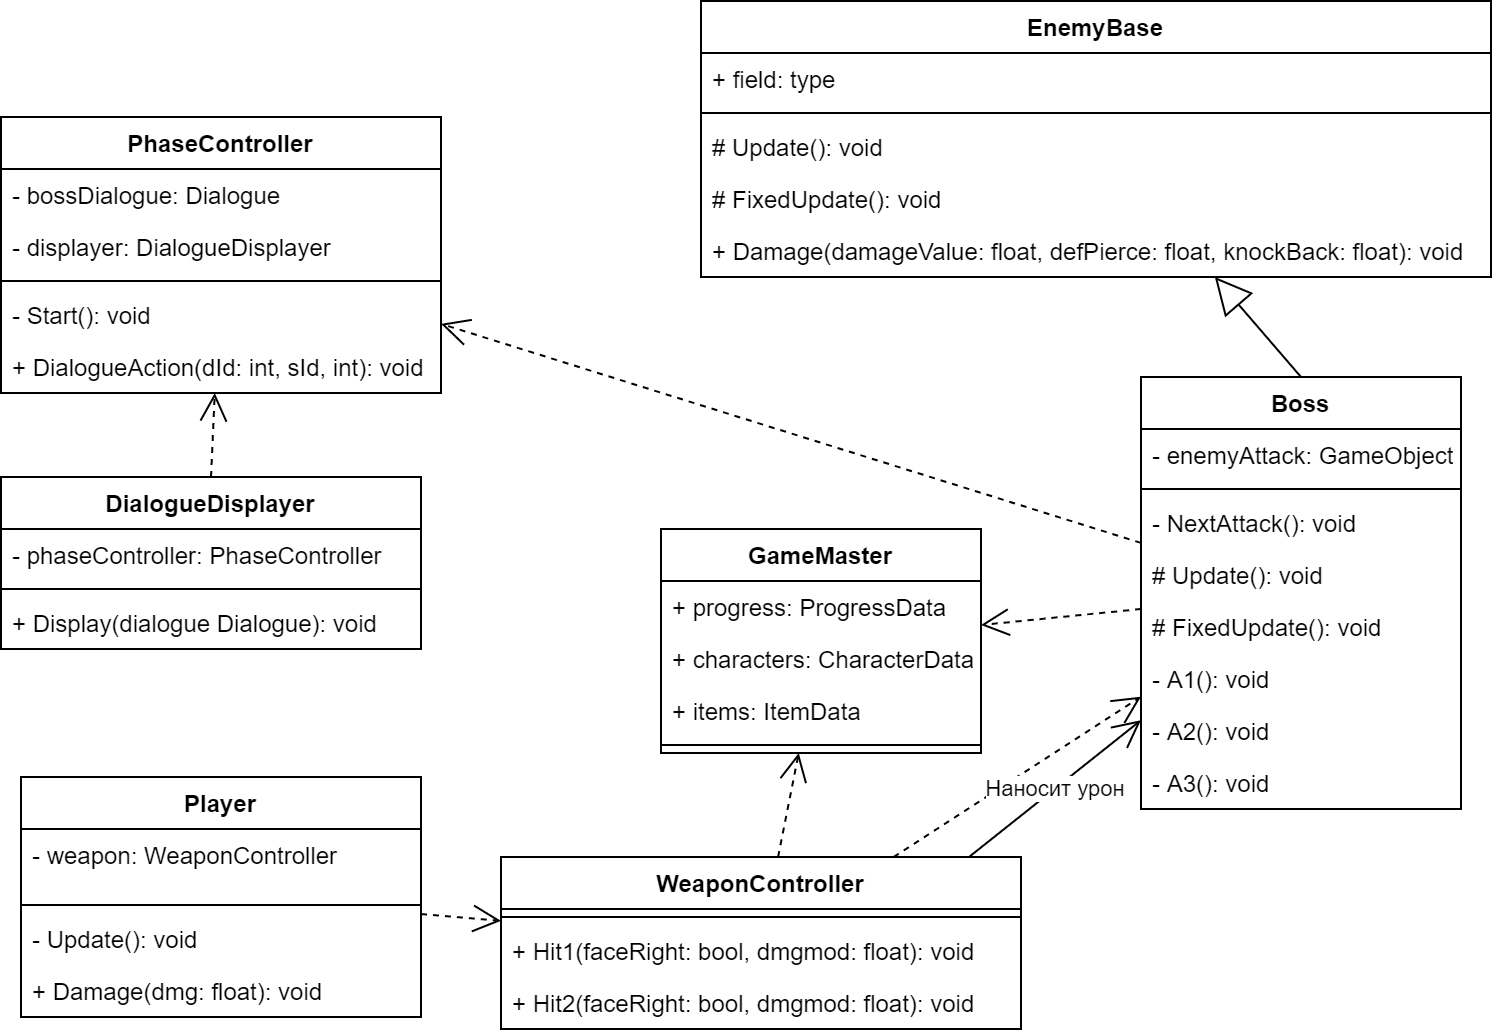

The diagram above was exported from draw.io. Its source (the exported page's mxGraphModel, read from the mxfile embedded in the PNG):
<mxGraphModel dx="1662" dy="795" grid="1" gridSize="10" guides="1" tooltips="1" connect="1" arrows="1" fold="1" page="1" pageScale="1" pageWidth="1600" pageHeight="900" math="0" shadow="0">
  <root>
    <mxCell id="JSfmYwGgHfW_XhNdEWzS-0" />
    <mxCell id="JSfmYwGgHfW_XhNdEWzS-1" parent="JSfmYwGgHfW_XhNdEWzS-0" />
    <mxCell id="Bn4HXpZwqHEImgLB9WUE-0" value="PhaseController" style="swimlane;fontStyle=1;align=center;verticalAlign=top;childLayout=stackLayout;horizontal=1;startSize=26;horizontalStack=0;resizeParent=1;resizeParentMax=0;resizeLast=0;collapsible=1;marginBottom=0;" vertex="1" parent="JSfmYwGgHfW_XhNdEWzS-1">
      <mxGeometry x="110" y="70" width="220" height="138" as="geometry" />
    </mxCell>
    <mxCell id="Bn4HXpZwqHEImgLB9WUE-1" value="- bossDialogue: Dialogue" style="text;strokeColor=none;fillColor=none;align=left;verticalAlign=top;spacingLeft=4;spacingRight=4;overflow=hidden;rotatable=0;points=[[0,0.5],[1,0.5]];portConstraint=eastwest;" vertex="1" parent="Bn4HXpZwqHEImgLB9WUE-0">
      <mxGeometry y="26" width="220" height="26" as="geometry" />
    </mxCell>
    <mxCell id="Bn4HXpZwqHEImgLB9WUE-26" value="- displayer: DialogueDisplayer" style="text;strokeColor=none;fillColor=none;align=left;verticalAlign=top;spacingLeft=4;spacingRight=4;overflow=hidden;rotatable=0;points=[[0,0.5],[1,0.5]];portConstraint=eastwest;" vertex="1" parent="Bn4HXpZwqHEImgLB9WUE-0">
      <mxGeometry y="52" width="220" height="26" as="geometry" />
    </mxCell>
    <mxCell id="Bn4HXpZwqHEImgLB9WUE-2" value="" style="line;strokeWidth=1;fillColor=none;align=left;verticalAlign=middle;spacingTop=-1;spacingLeft=3;spacingRight=3;rotatable=0;labelPosition=right;points=[];portConstraint=eastwest;" vertex="1" parent="Bn4HXpZwqHEImgLB9WUE-0">
      <mxGeometry y="78" width="220" height="8" as="geometry" />
    </mxCell>
    <mxCell id="Bn4HXpZwqHEImgLB9WUE-3" value="- Start(): void" style="text;strokeColor=none;fillColor=none;align=left;verticalAlign=top;spacingLeft=4;spacingRight=4;overflow=hidden;rotatable=0;points=[[0,0.5],[1,0.5]];portConstraint=eastwest;" vertex="1" parent="Bn4HXpZwqHEImgLB9WUE-0">
      <mxGeometry y="86" width="220" height="26" as="geometry" />
    </mxCell>
    <mxCell id="Bn4HXpZwqHEImgLB9WUE-27" value="+ DialogueAction(dId: int, sId, int): void" style="text;strokeColor=none;fillColor=none;align=left;verticalAlign=top;spacingLeft=4;spacingRight=4;overflow=hidden;rotatable=0;points=[[0,0.5],[1,0.5]];portConstraint=eastwest;" vertex="1" parent="Bn4HXpZwqHEImgLB9WUE-0">
      <mxGeometry y="112" width="220" height="26" as="geometry" />
    </mxCell>
    <mxCell id="Bn4HXpZwqHEImgLB9WUE-4" value="Boss" style="swimlane;fontStyle=1;align=center;verticalAlign=top;childLayout=stackLayout;horizontal=1;startSize=26;horizontalStack=0;resizeParent=1;resizeParentMax=0;resizeLast=0;collapsible=1;marginBottom=0;" vertex="1" parent="JSfmYwGgHfW_XhNdEWzS-1">
      <mxGeometry x="680" y="200" width="160" height="216" as="geometry" />
    </mxCell>
    <mxCell id="Bn4HXpZwqHEImgLB9WUE-5" value="- enemyAttack: GameObject" style="text;strokeColor=none;fillColor=none;align=left;verticalAlign=top;spacingLeft=4;spacingRight=4;overflow=hidden;rotatable=0;points=[[0,0.5],[1,0.5]];portConstraint=eastwest;" vertex="1" parent="Bn4HXpZwqHEImgLB9WUE-4">
      <mxGeometry y="26" width="160" height="26" as="geometry" />
    </mxCell>
    <mxCell id="Bn4HXpZwqHEImgLB9WUE-6" value="" style="line;strokeWidth=1;fillColor=none;align=left;verticalAlign=middle;spacingTop=-1;spacingLeft=3;spacingRight=3;rotatable=0;labelPosition=right;points=[];portConstraint=eastwest;" vertex="1" parent="Bn4HXpZwqHEImgLB9WUE-4">
      <mxGeometry y="52" width="160" height="8" as="geometry" />
    </mxCell>
    <mxCell id="Bn4HXpZwqHEImgLB9WUE-7" value="- NextAttack(): void" style="text;strokeColor=none;fillColor=none;align=left;verticalAlign=top;spacingLeft=4;spacingRight=4;overflow=hidden;rotatable=0;points=[[0,0.5],[1,0.5]];portConstraint=eastwest;" vertex="1" parent="Bn4HXpZwqHEImgLB9WUE-4">
      <mxGeometry y="60" width="160" height="26" as="geometry" />
    </mxCell>
    <mxCell id="Bn4HXpZwqHEImgLB9WUE-28" value="# Update(): void" style="text;strokeColor=none;fillColor=none;align=left;verticalAlign=top;spacingLeft=4;spacingRight=4;overflow=hidden;rotatable=0;points=[[0,0.5],[1,0.5]];portConstraint=eastwest;" vertex="1" parent="Bn4HXpZwqHEImgLB9WUE-4">
      <mxGeometry y="86" width="160" height="26" as="geometry" />
    </mxCell>
    <mxCell id="Bn4HXpZwqHEImgLB9WUE-29" value="# FixedUpdate(): void" style="text;strokeColor=none;fillColor=none;align=left;verticalAlign=top;spacingLeft=4;spacingRight=4;overflow=hidden;rotatable=0;points=[[0,0.5],[1,0.5]];portConstraint=eastwest;" vertex="1" parent="Bn4HXpZwqHEImgLB9WUE-4">
      <mxGeometry y="112" width="160" height="26" as="geometry" />
    </mxCell>
    <mxCell id="Bn4HXpZwqHEImgLB9WUE-30" value="- A1(): void" style="text;strokeColor=none;fillColor=none;align=left;verticalAlign=top;spacingLeft=4;spacingRight=4;overflow=hidden;rotatable=0;points=[[0,0.5],[1,0.5]];portConstraint=eastwest;" vertex="1" parent="Bn4HXpZwqHEImgLB9WUE-4">
      <mxGeometry y="138" width="160" height="26" as="geometry" />
    </mxCell>
    <mxCell id="Bn4HXpZwqHEImgLB9WUE-31" value="- A2(): void" style="text;strokeColor=none;fillColor=none;align=left;verticalAlign=top;spacingLeft=4;spacingRight=4;overflow=hidden;rotatable=0;points=[[0,0.5],[1,0.5]];portConstraint=eastwest;" vertex="1" parent="Bn4HXpZwqHEImgLB9WUE-4">
      <mxGeometry y="164" width="160" height="26" as="geometry" />
    </mxCell>
    <mxCell id="Bn4HXpZwqHEImgLB9WUE-32" value="- A3(): void" style="text;strokeColor=none;fillColor=none;align=left;verticalAlign=top;spacingLeft=4;spacingRight=4;overflow=hidden;rotatable=0;points=[[0,0.5],[1,0.5]];portConstraint=eastwest;" vertex="1" parent="Bn4HXpZwqHEImgLB9WUE-4">
      <mxGeometry y="190" width="160" height="26" as="geometry" />
    </mxCell>
    <mxCell id="Bn4HXpZwqHEImgLB9WUE-8" value="DialogueDisplayer" style="swimlane;fontStyle=1;align=center;verticalAlign=top;childLayout=stackLayout;horizontal=1;startSize=26;horizontalStack=0;resizeParent=1;resizeParentMax=0;resizeLast=0;collapsible=1;marginBottom=0;" vertex="1" parent="JSfmYwGgHfW_XhNdEWzS-1">
      <mxGeometry x="110" y="250" width="210" height="86" as="geometry" />
    </mxCell>
    <mxCell id="Bn4HXpZwqHEImgLB9WUE-9" value="- phaseController: PhaseController" style="text;strokeColor=none;fillColor=none;align=left;verticalAlign=top;spacingLeft=4;spacingRight=4;overflow=hidden;rotatable=0;points=[[0,0.5],[1,0.5]];portConstraint=eastwest;" vertex="1" parent="Bn4HXpZwqHEImgLB9WUE-8">
      <mxGeometry y="26" width="210" height="26" as="geometry" />
    </mxCell>
    <mxCell id="Bn4HXpZwqHEImgLB9WUE-10" value="" style="line;strokeWidth=1;fillColor=none;align=left;verticalAlign=middle;spacingTop=-1;spacingLeft=3;spacingRight=3;rotatable=0;labelPosition=right;points=[];portConstraint=eastwest;" vertex="1" parent="Bn4HXpZwqHEImgLB9WUE-8">
      <mxGeometry y="52" width="210" height="8" as="geometry" />
    </mxCell>
    <mxCell id="Bn4HXpZwqHEImgLB9WUE-11" value="+ Display(dialogue Dialogue): void" style="text;strokeColor=none;fillColor=none;align=left;verticalAlign=top;spacingLeft=4;spacingRight=4;overflow=hidden;rotatable=0;points=[[0,0.5],[1,0.5]];portConstraint=eastwest;" vertex="1" parent="Bn4HXpZwqHEImgLB9WUE-8">
      <mxGeometry y="60" width="210" height="26" as="geometry" />
    </mxCell>
    <mxCell id="Bn4HXpZwqHEImgLB9WUE-12" value="GameMaster" style="swimlane;fontStyle=1;align=center;verticalAlign=top;childLayout=stackLayout;horizontal=1;startSize=26;horizontalStack=0;resizeParent=1;resizeParentMax=0;resizeLast=0;collapsible=1;marginBottom=0;" vertex="1" parent="JSfmYwGgHfW_XhNdEWzS-1">
      <mxGeometry x="440" y="276" width="160" height="112" as="geometry" />
    </mxCell>
    <mxCell id="Bn4HXpZwqHEImgLB9WUE-13" value="+ progress: ProgressData" style="text;strokeColor=none;fillColor=none;align=left;verticalAlign=top;spacingLeft=4;spacingRight=4;overflow=hidden;rotatable=0;points=[[0,0.5],[1,0.5]];portConstraint=eastwest;" vertex="1" parent="Bn4HXpZwqHEImgLB9WUE-12">
      <mxGeometry y="26" width="160" height="26" as="geometry" />
    </mxCell>
    <mxCell id="nh7C1n0JbXsS2o_z3nMs-3" value="+ characters: CharacterData" style="text;strokeColor=none;fillColor=none;align=left;verticalAlign=top;spacingLeft=4;spacingRight=4;overflow=hidden;rotatable=0;points=[[0,0.5],[1,0.5]];portConstraint=eastwest;" vertex="1" parent="Bn4HXpZwqHEImgLB9WUE-12">
      <mxGeometry y="52" width="160" height="26" as="geometry" />
    </mxCell>
    <mxCell id="nh7C1n0JbXsS2o_z3nMs-4" value="+ items: ItemData" style="text;strokeColor=none;fillColor=none;align=left;verticalAlign=top;spacingLeft=4;spacingRight=4;overflow=hidden;rotatable=0;points=[[0,0.5],[1,0.5]];portConstraint=eastwest;" vertex="1" parent="Bn4HXpZwqHEImgLB9WUE-12">
      <mxGeometry y="78" width="160" height="26" as="geometry" />
    </mxCell>
    <mxCell id="Bn4HXpZwqHEImgLB9WUE-14" value="" style="line;strokeWidth=1;fillColor=none;align=left;verticalAlign=middle;spacingTop=-1;spacingLeft=3;spacingRight=3;rotatable=0;labelPosition=right;points=[];portConstraint=eastwest;" vertex="1" parent="Bn4HXpZwqHEImgLB9WUE-12">
      <mxGeometry y="104" width="160" height="8" as="geometry" />
    </mxCell>
    <mxCell id="0gGj5dd4VcXHnqNJkP34-0" value="Player" style="swimlane;fontStyle=1;align=center;verticalAlign=top;childLayout=stackLayout;horizontal=1;startSize=26;horizontalStack=0;resizeParent=1;resizeParentMax=0;resizeLast=0;collapsible=1;marginBottom=0;" vertex="1" parent="JSfmYwGgHfW_XhNdEWzS-1">
      <mxGeometry x="120" y="400" width="200" height="120" as="geometry">
        <mxRectangle x="60" y="60" width="100" height="26" as="alternateBounds" />
      </mxGeometry>
    </mxCell>
    <mxCell id="0gGj5dd4VcXHnqNJkP34-1" value="- weapon: WeaponController" style="text;strokeColor=none;fillColor=none;align=left;verticalAlign=top;spacingLeft=4;spacingRight=4;overflow=hidden;rotatable=0;points=[[0,0.5],[1,0.5]];portConstraint=eastwest;" vertex="1" parent="0gGj5dd4VcXHnqNJkP34-0">
      <mxGeometry y="26" width="200" height="34" as="geometry" />
    </mxCell>
    <mxCell id="0gGj5dd4VcXHnqNJkP34-2" value="" style="line;strokeWidth=1;fillColor=none;align=left;verticalAlign=middle;spacingTop=-1;spacingLeft=3;spacingRight=3;rotatable=0;labelPosition=right;points=[];portConstraint=eastwest;" vertex="1" parent="0gGj5dd4VcXHnqNJkP34-0">
      <mxGeometry y="60" width="200" height="8" as="geometry" />
    </mxCell>
    <mxCell id="0gGj5dd4VcXHnqNJkP34-3" value="- Update(): void" style="text;strokeColor=none;fillColor=none;align=left;verticalAlign=top;spacingLeft=4;spacingRight=4;overflow=hidden;rotatable=0;points=[[0,0.5],[1,0.5]];portConstraint=eastwest;" vertex="1" parent="0gGj5dd4VcXHnqNJkP34-0">
      <mxGeometry y="68" width="200" height="26" as="geometry" />
    </mxCell>
    <mxCell id="0gGj5dd4VcXHnqNJkP34-4" value="+ Damage(dmg: float): void" style="text;strokeColor=none;fillColor=none;align=left;verticalAlign=top;spacingLeft=4;spacingRight=4;overflow=hidden;rotatable=0;points=[[0,0.5],[1,0.5]];portConstraint=eastwest;" vertex="1" parent="0gGj5dd4VcXHnqNJkP34-0">
      <mxGeometry y="94" width="200" height="26" as="geometry" />
    </mxCell>
    <mxCell id="bkOXqKCR7M-8EVk2RFDH-0" value="WeaponController" style="swimlane;fontStyle=1;align=center;verticalAlign=top;childLayout=stackLayout;horizontal=1;startSize=26;horizontalStack=0;resizeParent=1;resizeParentMax=0;resizeLast=0;collapsible=1;marginBottom=0;" vertex="1" parent="JSfmYwGgHfW_XhNdEWzS-1">
      <mxGeometry x="360" y="440" width="260" height="86" as="geometry" />
    </mxCell>
    <mxCell id="bkOXqKCR7M-8EVk2RFDH-1" value="" style="line;strokeWidth=1;fillColor=none;align=left;verticalAlign=middle;spacingTop=-1;spacingLeft=3;spacingRight=3;rotatable=0;labelPosition=right;points=[];portConstraint=eastwest;" vertex="1" parent="bkOXqKCR7M-8EVk2RFDH-0">
      <mxGeometry y="26" width="260" height="8" as="geometry" />
    </mxCell>
    <mxCell id="bkOXqKCR7M-8EVk2RFDH-2" value="+ Hit1(faceRight: bool, dmgmod: float): void" style="text;strokeColor=none;fillColor=none;align=left;verticalAlign=top;spacingLeft=4;spacingRight=4;overflow=hidden;rotatable=0;points=[[0,0.5],[1,0.5]];portConstraint=eastwest;" vertex="1" parent="bkOXqKCR7M-8EVk2RFDH-0">
      <mxGeometry y="34" width="260" height="26" as="geometry" />
    </mxCell>
    <mxCell id="bkOXqKCR7M-8EVk2RFDH-3" value="+ Hit2(faceRight: bool, dmgmod: float): void" style="text;strokeColor=none;fillColor=none;align=left;verticalAlign=top;spacingLeft=4;spacingRight=4;overflow=hidden;rotatable=0;points=[[0,0.5],[1,0.5]];portConstraint=eastwest;" vertex="1" parent="bkOXqKCR7M-8EVk2RFDH-0">
      <mxGeometry y="60" width="260" height="26" as="geometry" />
    </mxCell>
    <mxCell id="LbT4vri4P17o506qDVxr-0" value="" style="endArrow=open;endSize=12;dashed=1;html=1;" edge="1" parent="JSfmYwGgHfW_XhNdEWzS-1" source="0gGj5dd4VcXHnqNJkP34-0" target="bkOXqKCR7M-8EVk2RFDH-0">
      <mxGeometry width="160" relative="1" as="geometry">
        <mxPoint x="240" y="70" as="sourcePoint" />
        <mxPoint x="280" y="73.05882352941171" as="targetPoint" />
      </mxGeometry>
    </mxCell>
    <mxCell id="SzOiO3DothvT6NVnB_Y6-0" value="EnemyBase" style="swimlane;fontStyle=1;align=center;verticalAlign=top;childLayout=stackLayout;horizontal=1;startSize=26;horizontalStack=0;resizeParent=1;resizeParentMax=0;resizeLast=0;collapsible=1;marginBottom=0;" vertex="1" parent="JSfmYwGgHfW_XhNdEWzS-1">
      <mxGeometry x="460" y="12" width="395" height="138" as="geometry" />
    </mxCell>
    <mxCell id="SzOiO3DothvT6NVnB_Y6-1" value="+ field: type" style="text;strokeColor=none;fillColor=none;align=left;verticalAlign=top;spacingLeft=4;spacingRight=4;overflow=hidden;rotatable=0;points=[[0,0.5],[1,0.5]];portConstraint=eastwest;" vertex="1" parent="SzOiO3DothvT6NVnB_Y6-0">
      <mxGeometry y="26" width="395" height="26" as="geometry" />
    </mxCell>
    <mxCell id="SzOiO3DothvT6NVnB_Y6-2" value="" style="line;strokeWidth=1;fillColor=none;align=left;verticalAlign=middle;spacingTop=-1;spacingLeft=3;spacingRight=3;rotatable=0;labelPosition=right;points=[];portConstraint=eastwest;" vertex="1" parent="SzOiO3DothvT6NVnB_Y6-0">
      <mxGeometry y="52" width="395" height="8" as="geometry" />
    </mxCell>
    <mxCell id="SzOiO3DothvT6NVnB_Y6-3" value="# Update(): void" style="text;strokeColor=none;fillColor=none;align=left;verticalAlign=top;spacingLeft=4;spacingRight=4;overflow=hidden;rotatable=0;points=[[0,0.5],[1,0.5]];portConstraint=eastwest;" vertex="1" parent="SzOiO3DothvT6NVnB_Y6-0">
      <mxGeometry y="60" width="395" height="26" as="geometry" />
    </mxCell>
    <mxCell id="SzOiO3DothvT6NVnB_Y6-4" value="# FixedUpdate(): void" style="text;strokeColor=none;fillColor=none;align=left;verticalAlign=top;spacingLeft=4;spacingRight=4;overflow=hidden;rotatable=0;points=[[0,0.5],[1,0.5]];portConstraint=eastwest;" vertex="1" parent="SzOiO3DothvT6NVnB_Y6-0">
      <mxGeometry y="86" width="395" height="26" as="geometry" />
    </mxCell>
    <mxCell id="SzOiO3DothvT6NVnB_Y6-5" value="+ Damage(damageValue: float, defPierce: float, knockBack: float): void" style="text;strokeColor=none;fillColor=none;align=left;verticalAlign=top;spacingLeft=4;spacingRight=4;overflow=hidden;rotatable=0;points=[[0,0.5],[1,0.5]];portConstraint=eastwest;" vertex="1" parent="SzOiO3DothvT6NVnB_Y6-0">
      <mxGeometry y="112" width="395" height="26" as="geometry" />
    </mxCell>
    <mxCell id="SzOiO3DothvT6NVnB_Y6-6" value="" style="endArrow=open;endSize=12;dashed=1;html=1;" edge="1" parent="JSfmYwGgHfW_XhNdEWzS-1" source="Bn4HXpZwqHEImgLB9WUE-4" target="Bn4HXpZwqHEImgLB9WUE-12">
      <mxGeometry width="160" relative="1" as="geometry">
        <mxPoint x="330" y="478.5185185185185" as="sourcePoint" />
        <mxPoint x="370" y="481.92592592592587" as="targetPoint" />
      </mxGeometry>
    </mxCell>
    <mxCell id="SzOiO3DothvT6NVnB_Y6-7" value="" style="endArrow=open;endSize=12;dashed=1;html=1;exitX=0.5;exitY=0;exitDx=0;exitDy=0;" edge="1" parent="JSfmYwGgHfW_XhNdEWzS-1" source="Bn4HXpZwqHEImgLB9WUE-8" target="Bn4HXpZwqHEImgLB9WUE-0">
      <mxGeometry width="160" relative="1" as="geometry">
        <mxPoint x="330" y="478.5185185185185" as="sourcePoint" />
        <mxPoint x="180" y="230" as="targetPoint" />
      </mxGeometry>
    </mxCell>
    <mxCell id="SzOiO3DothvT6NVnB_Y6-8" value="" style="endArrow=block;endSize=16;endFill=0;html=1;exitX=0.5;exitY=0;exitDx=0;exitDy=0;" edge="1" parent="JSfmYwGgHfW_XhNdEWzS-1" source="Bn4HXpZwqHEImgLB9WUE-4" target="SzOiO3DothvT6NVnB_Y6-0">
      <mxGeometry width="160" relative="1" as="geometry">
        <mxPoint x="410" y="350" as="sourcePoint" />
        <mxPoint x="570" y="350" as="targetPoint" />
      </mxGeometry>
    </mxCell>
    <mxCell id="SzOiO3DothvT6NVnB_Y6-9" value="" style="endArrow=open;endSize=12;dashed=1;html=1;" edge="1" parent="JSfmYwGgHfW_XhNdEWzS-1" source="bkOXqKCR7M-8EVk2RFDH-0" target="Bn4HXpZwqHEImgLB9WUE-4">
      <mxGeometry width="160" relative="1" as="geometry">
        <mxPoint x="330" y="478.5185185185185" as="sourcePoint" />
        <mxPoint x="370" y="481.92592592592587" as="targetPoint" />
      </mxGeometry>
    </mxCell>
    <mxCell id="SzOiO3DothvT6NVnB_Y6-10" value="" style="endArrow=open;endSize=12;dashed=1;html=1;" edge="1" parent="JSfmYwGgHfW_XhNdEWzS-1" source="Bn4HXpZwqHEImgLB9WUE-4" target="Bn4HXpZwqHEImgLB9WUE-0">
      <mxGeometry width="160" relative="1" as="geometry">
        <mxPoint x="330" y="478.5185185185185" as="sourcePoint" />
        <mxPoint x="370" y="481.92592592592587" as="targetPoint" />
      </mxGeometry>
    </mxCell>
    <mxCell id="bB1GVwI41xGkzV1EO2cj-0" value="Наносит урон" style="endArrow=open;endFill=1;endSize=12;html=1;exitX=0.9;exitY=0;exitDx=0;exitDy=0;exitPerimeter=0;" edge="1" parent="JSfmYwGgHfW_XhNdEWzS-1" source="bkOXqKCR7M-8EVk2RFDH-0" target="Bn4HXpZwqHEImgLB9WUE-4">
      <mxGeometry width="160" relative="1" as="geometry">
        <mxPoint x="440" y="350" as="sourcePoint" />
        <mxPoint x="600" y="350" as="targetPoint" />
      </mxGeometry>
    </mxCell>
    <mxCell id="nh7C1n0JbXsS2o_z3nMs-0" value="" style="endArrow=open;endSize=12;dashed=1;html=1;" edge="1" parent="JSfmYwGgHfW_XhNdEWzS-1" source="bkOXqKCR7M-8EVk2RFDH-0" target="Bn4HXpZwqHEImgLB9WUE-12">
      <mxGeometry width="160" relative="1" as="geometry">
        <mxPoint x="770" y="426" as="sourcePoint" />
        <mxPoint x="770" y="470" as="targetPoint" />
      </mxGeometry>
    </mxCell>
  </root>
</mxGraphModel>